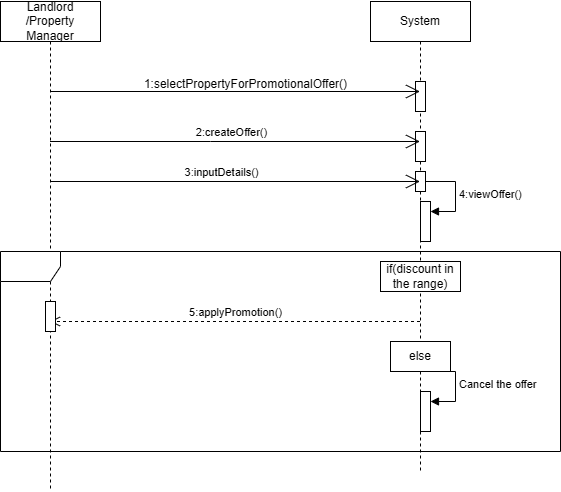

The diagram above was exported from draw.io. Its source (the exported page's mxGraphModel, read from the mxfile embedded in the PNG):
<mxGraphModel dx="1042" dy="596" grid="1" gridSize="10" guides="1" tooltips="1" connect="1" arrows="1" fold="1" page="1" pageScale="1" pageWidth="850" pageHeight="1100" math="0" shadow="0">
  <root>
    <mxCell id="0" />
    <mxCell id="1" parent="0" />
    <mxCell id="G2OoviOMxnGZhAs4mwfI-1" value="System" style="shape=umlLifeline;perimeter=lifelinePerimeter;whiteSpace=wrap;html=1;container=1;dropTarget=0;collapsible=0;recursiveResize=0;outlineConnect=0;portConstraint=eastwest;newEdgeStyle={&quot;curved&quot;:0,&quot;rounded&quot;:0};" vertex="1" parent="1">
      <mxGeometry x="500" y="40" width="100" height="470" as="geometry" />
    </mxCell>
    <mxCell id="G2OoviOMxnGZhAs4mwfI-9" value="" style="html=1;points=[[0,0,0,0,5],[0,1,0,0,-5],[1,0,0,0,5],[1,1,0,0,-5]];perimeter=orthogonalPerimeter;outlineConnect=0;targetShapes=umlLifeline;portConstraint=eastwest;newEdgeStyle={&quot;curved&quot;:0,&quot;rounded&quot;:0};" vertex="1" parent="G2OoviOMxnGZhAs4mwfI-1">
      <mxGeometry x="50" y="200" width="10" height="40" as="geometry" />
    </mxCell>
    <mxCell id="G2OoviOMxnGZhAs4mwfI-10" value="4:viewOffer()" style="html=1;align=left;spacingLeft=2;endArrow=block;rounded=0;edgeStyle=orthogonalEdgeStyle;curved=0;rounded=0;" edge="1" target="G2OoviOMxnGZhAs4mwfI-9" parent="G2OoviOMxnGZhAs4mwfI-1">
      <mxGeometry relative="1" as="geometry">
        <mxPoint x="55" y="180" as="sourcePoint" />
        <Array as="points">
          <mxPoint x="85" y="210" />
        </Array>
      </mxGeometry>
    </mxCell>
    <mxCell id="G2OoviOMxnGZhAs4mwfI-15" value="" style="html=1;points=[[0,0,0,0,5],[0,1,0,0,-5],[1,0,0,0,5],[1,1,0,0,-5]];perimeter=orthogonalPerimeter;outlineConnect=0;targetShapes=umlLifeline;portConstraint=eastwest;newEdgeStyle={&quot;curved&quot;:0,&quot;rounded&quot;:0};" vertex="1" parent="G2OoviOMxnGZhAs4mwfI-1">
      <mxGeometry x="50" y="390" width="10" height="40" as="geometry" />
    </mxCell>
    <mxCell id="G2OoviOMxnGZhAs4mwfI-16" value="Cancel the offer" style="html=1;align=left;spacingLeft=2;endArrow=block;rounded=0;edgeStyle=orthogonalEdgeStyle;curved=0;rounded=0;" edge="1" target="G2OoviOMxnGZhAs4mwfI-15" parent="G2OoviOMxnGZhAs4mwfI-1">
      <mxGeometry relative="1" as="geometry">
        <mxPoint x="55" y="370" as="sourcePoint" />
        <Array as="points">
          <mxPoint x="85" y="400" />
        </Array>
      </mxGeometry>
    </mxCell>
    <mxCell id="G2OoviOMxnGZhAs4mwfI-20" value="" style="html=1;points=[[0,0,0,0,5],[0,1,0,0,-5],[1,0,0,0,5],[1,1,0,0,-5]];perimeter=orthogonalPerimeter;outlineConnect=0;targetShapes=umlLifeline;portConstraint=eastwest;newEdgeStyle={&quot;curved&quot;:0,&quot;rounded&quot;:0};" vertex="1" parent="G2OoviOMxnGZhAs4mwfI-1">
      <mxGeometry x="45" y="80" width="10" height="30" as="geometry" />
    </mxCell>
    <mxCell id="G2OoviOMxnGZhAs4mwfI-19" value="" style="html=1;points=[[0,0,0,0,5],[0,1,0,0,-5],[1,0,0,0,5],[1,1,0,0,-5]];perimeter=orthogonalPerimeter;outlineConnect=0;targetShapes=umlLifeline;portConstraint=eastwest;newEdgeStyle={&quot;curved&quot;:0,&quot;rounded&quot;:0};" vertex="1" parent="G2OoviOMxnGZhAs4mwfI-1">
      <mxGeometry x="45" y="130" width="10" height="30" as="geometry" />
    </mxCell>
    <mxCell id="G2OoviOMxnGZhAs4mwfI-17" value="" style="html=1;points=[[0,0,0,0,5],[0,1,0,0,-5],[1,0,0,0,5],[1,1,0,0,-5]];perimeter=orthogonalPerimeter;outlineConnect=0;targetShapes=umlLifeline;portConstraint=eastwest;newEdgeStyle={&quot;curved&quot;:0,&quot;rounded&quot;:0};" vertex="1" parent="G2OoviOMxnGZhAs4mwfI-1">
      <mxGeometry x="45" y="170" width="10" height="20" as="geometry" />
    </mxCell>
    <mxCell id="G2OoviOMxnGZhAs4mwfI-2" value="Landlord /Property Manager" style="shape=umlLifeline;perimeter=lifelinePerimeter;whiteSpace=wrap;html=1;container=1;dropTarget=0;collapsible=0;recursiveResize=0;outlineConnect=0;portConstraint=eastwest;newEdgeStyle={&quot;curved&quot;:0,&quot;rounded&quot;:0};" vertex="1" parent="1">
      <mxGeometry x="130" y="40" width="100" height="490" as="geometry" />
    </mxCell>
    <mxCell id="G2OoviOMxnGZhAs4mwfI-3" value="" style="endArrow=open;endFill=1;endSize=12;html=1;rounded=0;" edge="1" parent="1" target="G2OoviOMxnGZhAs4mwfI-1">
      <mxGeometry width="160" relative="1" as="geometry">
        <mxPoint x="180" y="130" as="sourcePoint" />
        <mxPoint x="340" y="130" as="targetPoint" />
      </mxGeometry>
    </mxCell>
    <mxCell id="G2OoviOMxnGZhAs4mwfI-4" value="1:selectPropertyForPromotionalOffer()" style="text;html=1;align=center;verticalAlign=middle;resizable=0;points=[];autosize=1;strokeColor=none;fillColor=none;" vertex="1" parent="1">
      <mxGeometry x="260" y="108" width="230" height="30" as="geometry" />
    </mxCell>
    <mxCell id="G2OoviOMxnGZhAs4mwfI-5" value="" style="endArrow=open;endFill=1;endSize=12;html=1;rounded=0;" edge="1" parent="1" source="G2OoviOMxnGZhAs4mwfI-2" target="G2OoviOMxnGZhAs4mwfI-1">
      <mxGeometry width="160" relative="1" as="geometry">
        <mxPoint x="190" y="190" as="sourcePoint" />
        <mxPoint x="330" y="190" as="targetPoint" />
        <Array as="points">
          <mxPoint x="340" y="180" />
        </Array>
      </mxGeometry>
    </mxCell>
    <mxCell id="G2OoviOMxnGZhAs4mwfI-6" value=" 2:createOffer()" style="edgeLabel;html=1;align=center;verticalAlign=middle;resizable=0;points=[];" vertex="1" connectable="0" parent="G2OoviOMxnGZhAs4mwfI-5">
      <mxGeometry x="0.0211" y="-1" relative="1" as="geometry">
        <mxPoint x="-8" y="-11" as="offset" />
      </mxGeometry>
    </mxCell>
    <mxCell id="G2OoviOMxnGZhAs4mwfI-7" value="" style="endArrow=open;endFill=1;endSize=12;html=1;rounded=0;" edge="1" parent="1" target="G2OoviOMxnGZhAs4mwfI-1">
      <mxGeometry width="160" relative="1" as="geometry">
        <mxPoint x="180" y="220" as="sourcePoint" />
        <mxPoint x="340" y="220" as="targetPoint" />
      </mxGeometry>
    </mxCell>
    <mxCell id="G2OoviOMxnGZhAs4mwfI-8" value="3:inputDetails()" style="edgeLabel;html=1;align=center;verticalAlign=middle;resizable=0;points=[];" vertex="1" connectable="0" parent="G2OoviOMxnGZhAs4mwfI-7">
      <mxGeometry x="-0.1535" y="-2" relative="1" as="geometry">
        <mxPoint x="14" y="-12" as="offset" />
      </mxGeometry>
    </mxCell>
    <mxCell id="G2OoviOMxnGZhAs4mwfI-11" value="" style="shape=umlFrame;whiteSpace=wrap;html=1;pointerEvents=0;" vertex="1" parent="1">
      <mxGeometry x="130" y="290" width="560" height="200" as="geometry" />
    </mxCell>
    <mxCell id="G2OoviOMxnGZhAs4mwfI-12" value="if(discount in the range)" style="html=1;whiteSpace=wrap;" vertex="1" parent="1">
      <mxGeometry x="510" y="300" width="80" height="30" as="geometry" />
    </mxCell>
    <mxCell id="G2OoviOMxnGZhAs4mwfI-13" value="5:applyPromotion()" style="html=1;verticalAlign=bottom;endArrow=open;dashed=1;endSize=8;curved=0;rounded=0;" edge="1" parent="1">
      <mxGeometry relative="1" as="geometry">
        <mxPoint x="549.5" y="360" as="sourcePoint" />
        <mxPoint x="179.5" y="360" as="targetPoint" />
      </mxGeometry>
    </mxCell>
    <mxCell id="G2OoviOMxnGZhAs4mwfI-14" value="else" style="html=1;whiteSpace=wrap;" vertex="1" parent="1">
      <mxGeometry x="520" y="380" width="60" height="30" as="geometry" />
    </mxCell>
    <mxCell id="G2OoviOMxnGZhAs4mwfI-18" value="" style="html=1;points=[[0,0,0,0,5],[0,1,0,0,-5],[1,0,0,0,5],[1,1,0,0,-5]];perimeter=orthogonalPerimeter;outlineConnect=0;targetShapes=umlLifeline;portConstraint=eastwest;newEdgeStyle={&quot;curved&quot;:0,&quot;rounded&quot;:0};" vertex="1" parent="1">
      <mxGeometry x="175" y="340" width="10" height="30" as="geometry" />
    </mxCell>
  </root>
</mxGraphModel>